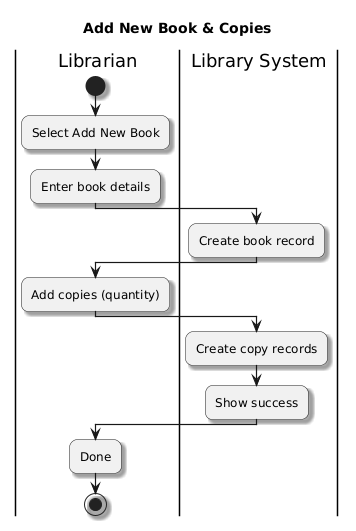

The diagram above was rendered by PlantUML. Its source (embedded in the PNG):
@startuml
title Add New Book & Copies
skinparam roundcorner 15
skinparam shadowing true
skinparam ArrowThickness 1.2
skinparam activity FontSize 14

|Librarian|
start
:Select Add New Book;
:Enter book details;

|Library System|
:Create book record;

|Librarian|
:Add copies (quantity);

|Library System|
:Create copy records;
:Show success;

|Librarian|
:Done;
stop
@enduml